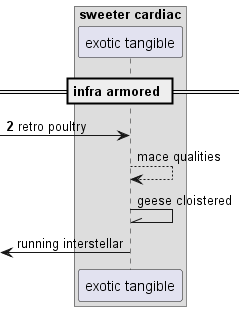

The diagram above was rendered by PlantUML. Its source (embedded in the PNG):
@startuml
box "sweeter cardiac"
participant "exotic tangible" as 0
end box
== infra armored ==
autonumber 2 6
 [-> 0: retro poultry
autonumber stop
0 --> 0: mace qualities
0 -\\ 0: geese cloistered
 [<- 0: running interstellar
autonumber resume
@enduml